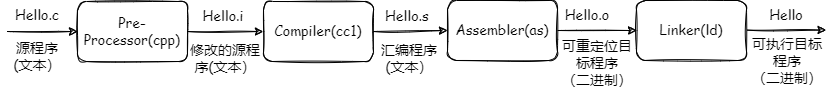

The diagram above was exported from draw.io. Its source (the exported page's mxGraphModel, read from the mxfile embedded in the PNG):
<mxGraphModel dx="990" dy="539" grid="1" gridSize="10" guides="1" tooltips="1" connect="1" arrows="1" fold="1" page="1" pageScale="1" pageWidth="827" pageHeight="1169" math="0" shadow="0">
  <root>
    <mxCell id="0" />
    <mxCell id="1" parent="0" />
    <mxCell id="2" value="&lt;font face=&quot;Comic Sans MS&quot; style=&quot;font-size: 14px&quot;&gt;Pre-Processor(cpp)&lt;/font&gt;" style="rounded=1;whiteSpace=wrap;html=1;sketch=1;" vertex="1" parent="1">
      <mxGeometry x="94" y="230" width="110" height="60" as="geometry" />
    </mxCell>
    <mxCell id="3" value="" style="endArrow=classic;html=1;rounded=0;sketch=1;" edge="1" parent="1">
      <mxGeometry width="50" height="50" relative="1" as="geometry">
        <mxPoint x="24" y="260" as="sourcePoint" />
        <mxPoint x="94" y="260" as="targetPoint" />
      </mxGeometry>
    </mxCell>
    <mxCell id="4" value="&lt;font face=&quot;Comic Sans MS&quot; style=&quot;font-size: 14px&quot;&gt;Hello.c&lt;/font&gt;" style="text;html=1;strokeColor=none;fillColor=none;align=center;verticalAlign=middle;whiteSpace=wrap;rounded=0;sketch=1;" vertex="1" parent="1">
      <mxGeometry x="24" y="229" width="60" height="30" as="geometry" />
    </mxCell>
    <mxCell id="5" value="源程序(文本）" style="text;html=1;strokeColor=none;fillColor=none;align=center;verticalAlign=middle;whiteSpace=wrap;rounded=0;sketch=1;fontFamily=Comic Sans MS;fontSize=14;" vertex="1" parent="1">
      <mxGeometry x="24" y="270" width="60" height="30" as="geometry" />
    </mxCell>
    <mxCell id="6" value="&lt;font face=&quot;Comic Sans MS&quot; style=&quot;font-size: 14px&quot;&gt;Compiler(cc1)&lt;/font&gt;" style="rounded=1;whiteSpace=wrap;html=1;sketch=1;" vertex="1" parent="1">
      <mxGeometry x="280" y="230" width="110" height="60" as="geometry" />
    </mxCell>
    <mxCell id="7" value="" style="endArrow=classic;html=1;rounded=0;sketch=1;fontFamily=Comic Sans MS;fontSize=14;entryX=0;entryY=0.5;entryDx=0;entryDy=0;exitX=1;exitY=0.5;exitDx=0;exitDy=0;" edge="1" source="2" target="6" parent="1">
      <mxGeometry width="50" height="50" relative="1" as="geometry">
        <mxPoint x="200" y="290" as="sourcePoint" />
        <mxPoint x="250" y="240" as="targetPoint" />
      </mxGeometry>
    </mxCell>
    <mxCell id="8" style="edgeStyle=orthogonalEdgeStyle;rounded=0;sketch=1;orthogonalLoop=1;jettySize=auto;html=1;exitX=1;exitY=0.5;exitDx=0;exitDy=0;entryX=0;entryY=0.5;entryDx=0;entryDy=0;fontFamily=Comic Sans MS;fontSize=14;" edge="1" source="9" target="10" parent="1">
      <mxGeometry relative="1" as="geometry" />
    </mxCell>
    <mxCell id="9" value="&lt;font face=&quot;Comic Sans MS&quot; style=&quot;font-size: 14px&quot;&gt;Assembler(as)&lt;/font&gt;" style="rounded=1;whiteSpace=wrap;html=1;sketch=1;" vertex="1" parent="1">
      <mxGeometry x="464" y="229" width="110" height="60" as="geometry" />
    </mxCell>
    <mxCell id="10" value="&lt;font face=&quot;Comic Sans MS&quot; style=&quot;font-size: 14px&quot;&gt;Linker(ld)&lt;/font&gt;" style="rounded=1;whiteSpace=wrap;html=1;sketch=1;" vertex="1" parent="1">
      <mxGeometry x="653" y="229" width="110" height="60" as="geometry" />
    </mxCell>
    <mxCell id="11" value="" style="endArrow=classic;html=1;rounded=0;sketch=1;fontFamily=Comic Sans MS;fontSize=14;entryX=0;entryY=0.5;entryDx=0;entryDy=0;exitX=1;exitY=0.5;exitDx=0;exitDy=0;" edge="1" source="6" target="9" parent="1">
      <mxGeometry width="50" height="50" relative="1" as="geometry">
        <mxPoint x="394" y="260" as="sourcePoint" />
        <mxPoint x="294" y="270" as="targetPoint" />
      </mxGeometry>
    </mxCell>
    <mxCell id="12" value="&lt;font face=&quot;Comic Sans MS&quot; style=&quot;font-size: 14px&quot;&gt;Hello.i&lt;/font&gt;" style="text;html=1;strokeColor=none;fillColor=none;align=center;verticalAlign=middle;whiteSpace=wrap;rounded=0;sketch=1;" vertex="1" parent="1">
      <mxGeometry x="210" y="230" width="60" height="30" as="geometry" />
    </mxCell>
    <mxCell id="13" value="&lt;font face=&quot;Comic Sans MS&quot; style=&quot;font-size: 14px&quot;&gt;Hello.s&lt;/font&gt;" style="text;html=1;strokeColor=none;fillColor=none;align=center;verticalAlign=middle;whiteSpace=wrap;rounded=0;sketch=1;" vertex="1" parent="1">
      <mxGeometry x="394" y="230" width="60" height="30" as="geometry" />
    </mxCell>
    <mxCell id="14" value="&lt;font face=&quot;Comic Sans MS&quot; style=&quot;font-size: 14px&quot;&gt;Hello.o&lt;/font&gt;" style="text;html=1;strokeColor=none;fillColor=none;align=center;verticalAlign=middle;whiteSpace=wrap;rounded=0;sketch=1;" vertex="1" parent="1">
      <mxGeometry x="574" y="229" width="60" height="30" as="geometry" />
    </mxCell>
    <mxCell id="15" value="&lt;font face=&quot;Comic Sans MS&quot; style=&quot;font-size: 14px&quot;&gt;Hello&lt;/font&gt;" style="text;html=1;strokeColor=none;fillColor=none;align=center;verticalAlign=middle;whiteSpace=wrap;rounded=0;sketch=1;" vertex="1" parent="1">
      <mxGeometry x="773" y="229" width="60" height="30" as="geometry" />
    </mxCell>
    <mxCell id="16" value="修改的源程序(文本）" style="text;html=1;strokeColor=none;fillColor=none;align=center;verticalAlign=middle;whiteSpace=wrap;rounded=0;sketch=1;fontFamily=Comic Sans MS;fontSize=14;" vertex="1" parent="1">
      <mxGeometry x="202" y="272" width="80" height="30" as="geometry" />
    </mxCell>
    <mxCell id="17" value="汇编程序&lt;br&gt;(文本）" style="text;html=1;strokeColor=none;fillColor=none;align=center;verticalAlign=middle;whiteSpace=wrap;rounded=0;sketch=1;fontFamily=Comic Sans MS;fontSize=14;" vertex="1" parent="1">
      <mxGeometry x="386" y="272" width="80" height="30" as="geometry" />
    </mxCell>
    <mxCell id="18" value="可重定位目标程序&lt;br&gt;（二进制）" style="text;html=1;strokeColor=none;fillColor=none;align=center;verticalAlign=middle;whiteSpace=wrap;rounded=0;sketch=1;fontFamily=Comic Sans MS;fontSize=14;" vertex="1" parent="1">
      <mxGeometry x="574" y="277" width="80" height="30" as="geometry" />
    </mxCell>
    <mxCell id="19" value="可执行目标程序&lt;br&gt;（二进制）" style="text;html=1;strokeColor=none;fillColor=none;align=center;verticalAlign=middle;whiteSpace=wrap;rounded=0;sketch=1;fontFamily=Comic Sans MS;fontSize=14;" vertex="1" parent="1">
      <mxGeometry x="764" y="275" width="80" height="30" as="geometry" />
    </mxCell>
    <mxCell id="20" style="edgeStyle=orthogonalEdgeStyle;rounded=0;sketch=1;orthogonalLoop=1;jettySize=auto;html=1;exitX=1;exitY=0.5;exitDx=0;exitDy=0;entryX=0;entryY=0.5;entryDx=0;entryDy=0;fontFamily=Comic Sans MS;fontSize=14;" edge="1" parent="1">
      <mxGeometry relative="1" as="geometry">
        <mxPoint x="763.5" y="258.6" as="sourcePoint" />
        <mxPoint x="842.5" y="258.6" as="targetPoint" />
      </mxGeometry>
    </mxCell>
  </root>
</mxGraphModel>